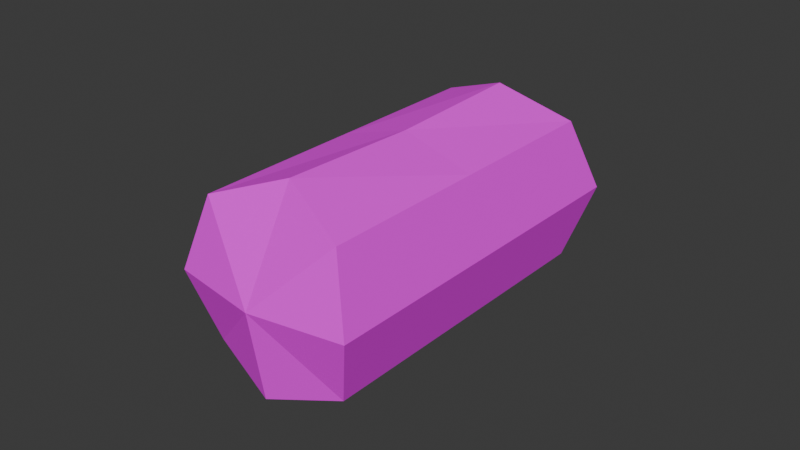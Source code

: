 # Source: Log.blend  (saved by Blender 4.0.36; exported with 4.5.12 LTS)
import bpy
from mathutils import Matrix  # noqa: F401  (used for matrix-valued properties, if any)

bpy.ops.wm.read_factory_settings(use_empty=True)
scene = bpy.context.scene
scene.name = 'Scene'

# ---- images (referenced by path relative to the original .blend; pixels are not part of the script)
import os
ASSET_DIR = os.environ.get("B2B_ASSET_DIR", "")  # directory of the original .blend (textures are referenced by path, not embedded)
HERE = os.path.dirname(os.path.abspath(__file__))  # packed textures are extracted next to this script under _unpacked/

def load_image(name, relpath, width, height, colorspace="sRGB"):
    """Load a texture the original file referenced (path relative to the .blend, or extracted next to this script)."""
    p = next((c for c in (os.path.join(HERE, relpath), os.path.join(ASSET_DIR, relpath)) if relpath and os.path.exists(c)), "")
    if p:
        img = bpy.data.images.load(p, check_existing=True)
        img.name = name
    else:  # same state as the original file: an image datablock whose file is absent (Cycles renders it pink)
        img = bpy.data.images.new(name, width, height)
        img.source = "FILE"
        img.filepath = "//" + (relpath or name)
    img.colorspace_settings.name = colorspace
    return img
img_blubburu_png = load_image('Blubburu.png', 'Blubburu.png', 1024, 1024, 'sRGB')

# ---- materials (node trees are filled in below, after node groups)
mat_leaves_001 = bpy.data.materials.new('Leaves.001')

# ---- material node trees
mat_leaves_001.use_nodes = True; mat_leaves_001.node_tree.nodes.clear()
_N = mat_leaves_001.node_tree.nodes; _L = mat_leaves_001.node_tree.links
n0 = _N.new('ShaderNodeBsdfPrincipled'); n0.name = 'Principled BSDF'; n0.location = (10, 300)
n0.inputs[2].default_value = 1.0
n0.inputs[3].default_value = 1.45
n0.inputs[25].default_value = 0.0
n0.inputs[26].default_value = (0.6773, 0.1831, 1.0, 1.0)
n1 = _N.new('ShaderNodeOutputMaterial'); n1.name = 'Material Output'; n1.location = (300, 300)
n2 = _N.new('ShaderNodeTexImage'); n2.name = 'Image Texture'; n2.location = (-338, 287)
n2.image = img_blubburu_png
n2.interpolation = 'Closest'
n3 = _N.new('ShaderNodeMath'); n3.name = 'Math'; n3.location = (0, 0)
n3.hide = True
n3.operation = 'GREATER_THAN'
_L.new(n0.outputs[0], n1.inputs[0])
_L.new(n2.outputs[0], n0.inputs[0])
_L.new(n2.outputs[1], n3.inputs[0])
_L.new(n3.outputs[0], n0.inputs[4])
n1.is_active_output = True

# ---- world
world_world = bpy.data.worlds.new('World'); scene.world = world_world
world_world.use_nodes = True; world_world.node_tree.nodes.clear()
_N = world_world.node_tree.nodes; _L = world_world.node_tree.links
n0 = _N.new('ShaderNodeOutputWorld'); n0.name = 'World Output'; n0.location = (300, 300)
n1 = _N.new('ShaderNodeBackground'); n1.name = 'Background'; n1.location = (10, 300)
n1.inputs[0].default_value = (0.05088, 0.05088, 0.05088, 1.0)
_L.new(n1.outputs[0], n0.inputs[0])
n0.is_active_output = True
world_world.color = (0.05088, 0.05088, 0.05088)
world_world.use_sun_shadow = False
world_world.sun_shadow_jitter_overblur = 0.0

# ---- meshes
me_cube_019 = bpy.data.meshes.new('Cube.019')
me_cube_019.from_pydata([(-0.4688, -0.1933, 0.03436), (-0.4688, -0.1972, 0.2687), (-0.4688, 0.1873, 0.03436), (-0.4688, 0.1873, 0.2687), (0.4688, -0.1933, 0.03436), (0.4688, -0.1972, 0.2687), (0.4688, 0.1873, 0.03436), (0.4688, 0.1873, 0.2687), (-0.4688, 0.0, 0.03436), (-0.603, -0.2157, 0.1515), (-0.4688, 0.0, 0.2687), (-0.603, 0.2157, 0.1515), (0.0, 0.2157, 0.0007854), (0.0, 0.1669, 0.3127), (0.603, 0.2157, 0.1515), (0.4688, 0.0, 0.03436), (0.4688, 0.0, 0.2687), (0.603, -0.2157, 0.1515), (0.0, -0.2157, 0.0007854), (0.0, -0.1685, 0.3127), (0.0, -4.269e-09, 0.3053), (0.0, -4.269e-09, 0.0007854), (0.0, -0.234, 0.1515), (0.603, -4.269e-09, 0.1515), (0.0, 0.2107, 0.1515), (-0.603, -4.269e-09, 0.1515)], [], [(25, 10, 3, 11), (24, 13, 7), (23, 16, 5, 17), (22, 19, 1), (21, 15, 4, 18), (20, 10, 1, 19), (16, 20, 19, 5), (7, 13, 20, 16), (13, 3, 10, 20), (8, 21, 18, 0), (2, 12, 21, 8), (12, 6, 15, 21), (22, 9, 0), (4, 17, 22), (5, 19, 22), (15, 23, 17, 4), (6, 14, 23, 15), (14, 7, 16, 23), (24, 14, 6), (2, 11, 24), (3, 13, 24), (8, 25, 11, 2), (0, 9, 25, 8), (9, 1, 10, 25), (9, 22, 1), (18, 22, 0), (18, 4, 22), (17, 5, 22), (14, 24, 7), (12, 24, 6), (12, 2, 24), (11, 3, 24)])
_uv = me_cube_019.uv_layers.new(name='UVMap')
_uv.uv.foreach_set('vector', [0.8379, 0.6328, 0.8379, 0.6484, 0.8125, 0.6484, 0.8125, 0.6328, 0.7852, 0.6719, 0.7852, 0.6875, 0.7695, 0.6875, 0.8379, 0.6328, 0.8379, 0.6484, 0.8125, 0.6484, 0.8125, 0.6328, 0.7852, 0.6719, 0.7852, 0.6875, 0.7695, 0.6875, 0.8984, 0.6328, 0.8984, 0.6484, 0.8711, 0.6484, 0.8711, 0.6328, 0.8398, 0.6719, 0.8398, 0.6875, 0.8125, 0.6875, 0.8125, 0.6719, 0.8398, 0.6562, 0.8398, 0.6719, 0.8125, 0.6719, 0.8125, 0.6562, 0.8633, 0.6562, 0.8633, 0.6719, 0.8398, 0.6719, 0.8398, 0.6562, 0.8633, 0.6719, 0.8633, 0.6875, 0.8398, 0.6875, 0.8398, 0.6719, 0.8984, 0.6172, 0.8984, 0.6328, 0.8711, 0.6328, 0.8711, 0.6172, 0.9219, 0.6172, 0.9219, 0.6328, 0.8984, 0.6328, 0.8984, 0.6172, 0.9219, 0.6328, 0.9219, 0.6484, 0.8984, 0.6484, 0.8984, 0.6328, 0.7852, 0.6719, 0.7695, 0.6719, 0.7695, 0.6562, 0.8008, 0.6562, 0.8008, 0.6719, 0.7852, 0.6719, 0.8008, 0.6875, 0.7852, 0.6875, 0.7852, 0.6719, 0.8379, 0.6172, 0.8379, 0.6328, 0.8125, 0.6328, 0.8125, 0.6172, 0.8633, 0.6172, 0.8633, 0.6328, 0.8379, 0.6328, 0.8379, 0.6172, 0.8633, 0.6328, 0.8633, 0.6484, 0.8379, 0.6484, 0.8379, 0.6328, 0.7852, 0.6719, 0.7695, 0.6719, 0.7695, 0.6562, 0.8008, 0.6562, 0.8008, 0.6719, 0.7852, 0.6719, 0.8008, 0.6875, 0.7852, 0.6875, 0.7852, 0.6719, 0.8379, 0.6172, 0.8379, 0.6328, 0.8125, 0.6328, 0.8125, 0.6172, 0.8633, 0.6172, 0.8633, 0.6328, 0.8379, 0.6328, 0.8379, 0.6172, 0.8633, 0.6328, 0.8633, 0.6484, 0.8379, 0.6484, 0.8379, 0.6328, 0.7695, 0.6719, 0.7852, 0.6719, 0.7695, 0.6875, 0.7852, 0.6562, 0.7852, 0.6719, 0.7695, 0.6562, 0.7852, 0.6562, 0.8008, 0.6562, 0.7852, 0.6719, 0.8008, 0.6719, 0.8008, 0.6875, 0.7852, 0.6719, 0.7695, 0.6719, 0.7852, 0.6719, 0.7695, 0.6875, 0.7852, 0.6562, 0.7852, 0.6719, 0.7695, 0.6562, 0.7852, 0.6562, 0.8008, 0.6562, 0.7852, 0.6719, 0.8008, 0.6719, 0.8008, 0.6875, 0.7852, 0.6719])
me_cube_019.materials.append(mat_leaves_001)
me_cube_019.update()

# ---- objects
ob_cube_003 = bpy.data.objects.new('Cube.003', me_cube_019)

# ---- transforms, parenting, visibility, modifiers, constraints
ob_cube_003.location = (0.0, 0.0, 0.0)
ob_cube_003.scale = (0.04897, 0.2738, 0.1959)

# ---- collection membership
scene.collection.objects.link(ob_cube_003)

# ---- scene / render settings (as saved in the file)
scene.frame_start = 1; scene.frame_end = 250; scene.frame_set(75)
scene.render.engine = 'BLENDER_EEVEE_NEXT'
scene.cycles.sampling_pattern = 'TABULATED_SOBOL'
bpy.context.view_layer.update()

# ---- added for rendering (the .blend has no active camera and no usable light): camera, sun
cam_auto = bpy.data.cameras.new('AutoCamera')
cam_auto.lens = 50.0
cam_auto.sensor_width = 36.0
cam_auto.clip_end = 1000.0
ob_auto_camera = bpy.data.objects.new('AutoCamera', cam_auto)
scene.collection.objects.link(ob_auto_camera)
ob_auto_camera.location = (0.185045, -0.224565, 0.178739)
ob_auto_camera.rotation_euler = (1.09748, -7.21219e-08, 0.694738)
scene.camera = ob_auto_camera
light_auto_sun = bpy.data.lights.new('AutoSun', 'SUN')
light_auto_sun.energy = 3.0
light_auto_sun.angle = 0.0523599
ob_auto_sun = bpy.data.objects.new('AutoSun', light_auto_sun)
scene.collection.objects.link(ob_auto_sun)
ob_auto_sun.rotation_euler = (0.872665, 0.174533, 0.523599)
bpy.context.view_layer.update()
